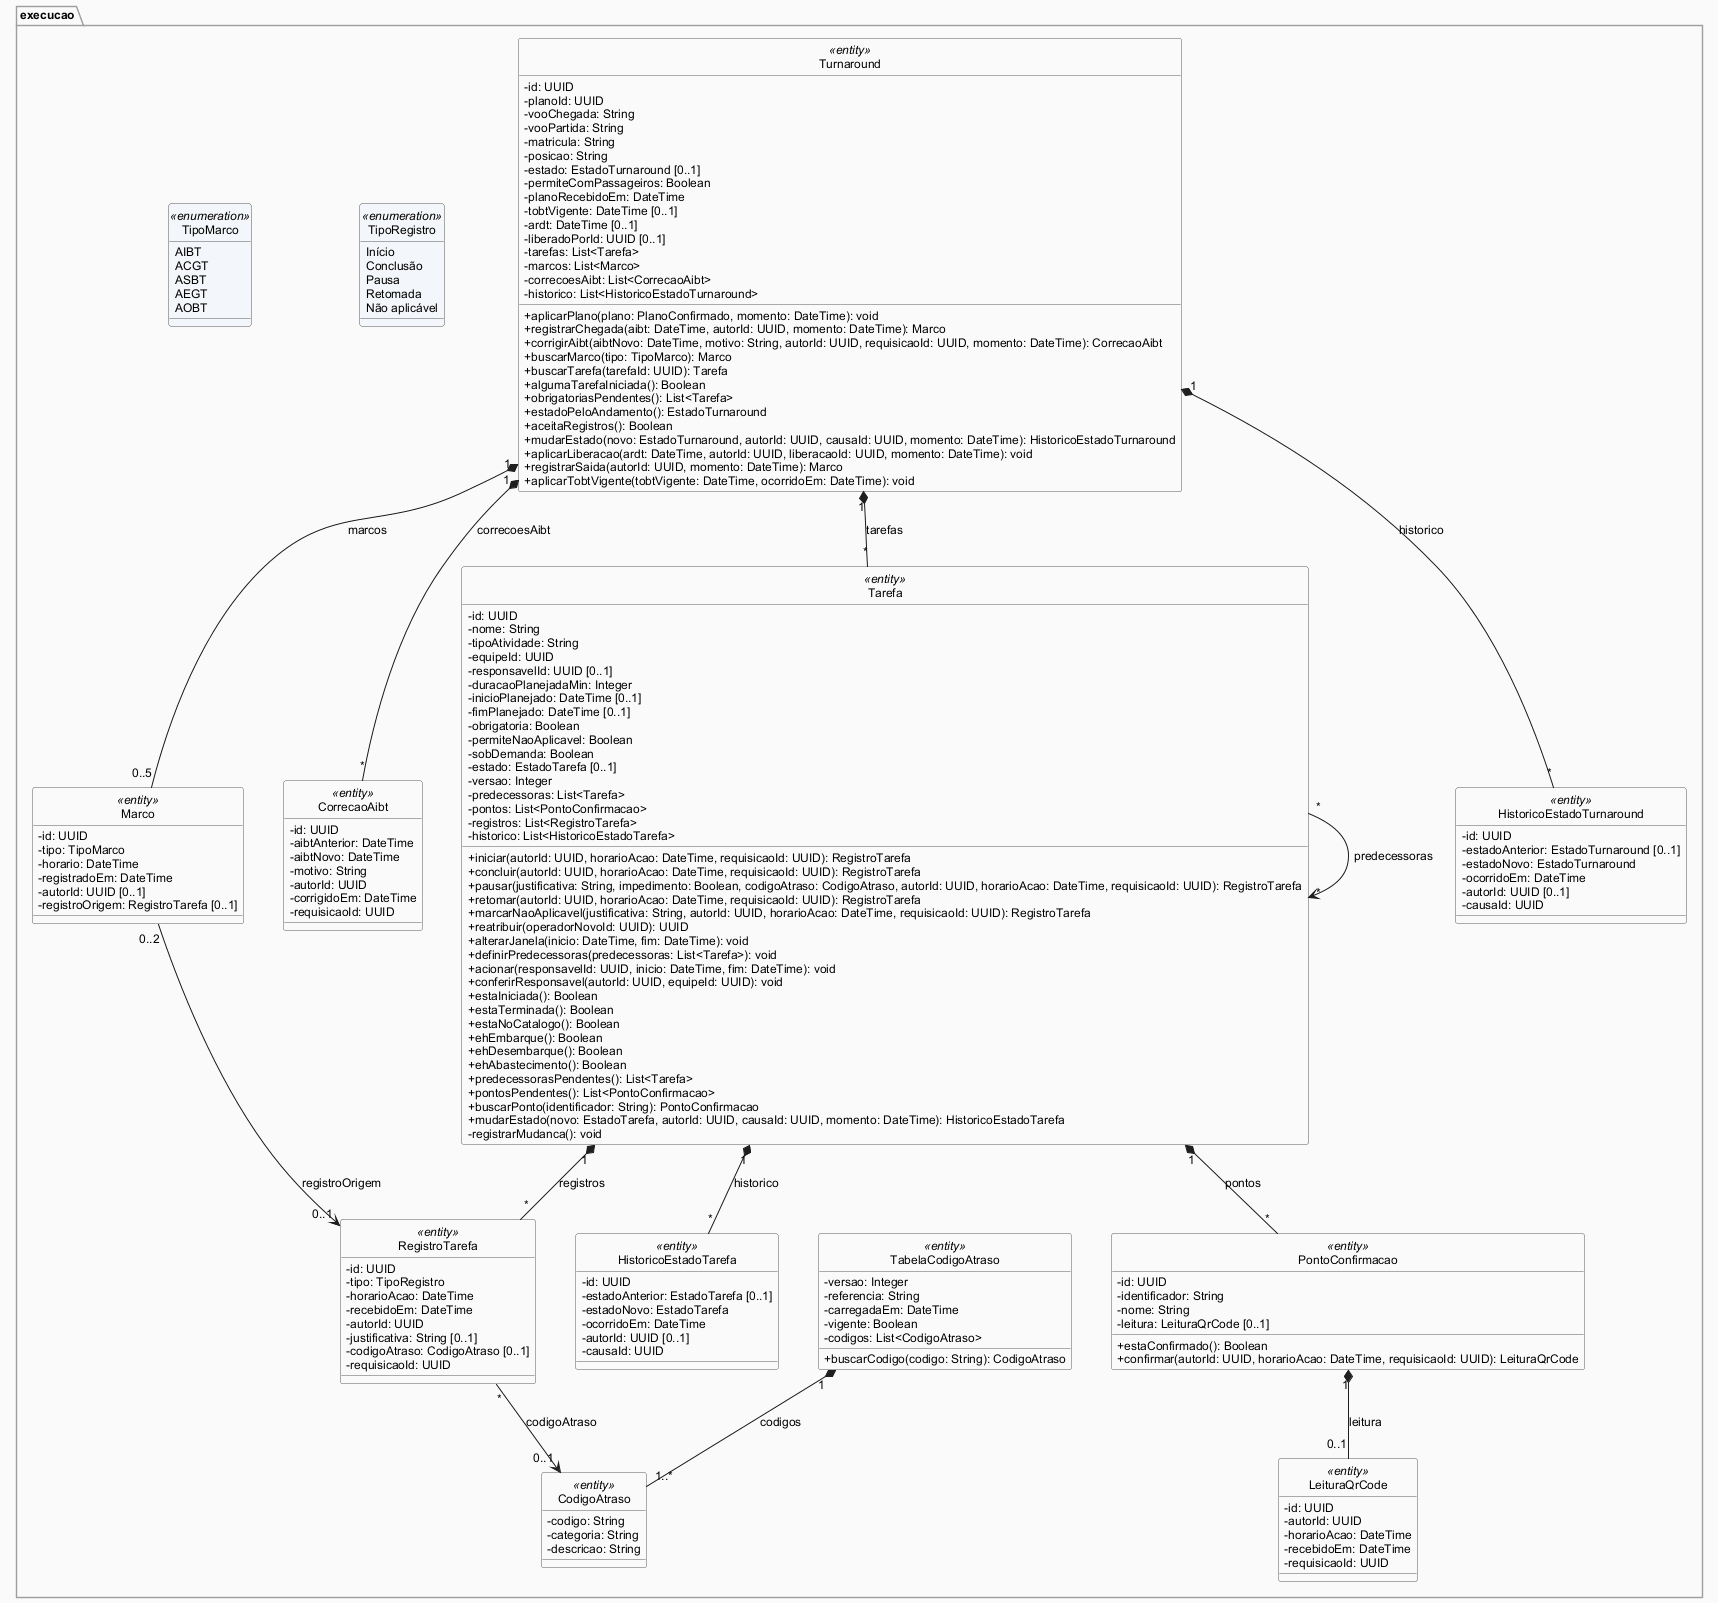

The diagram above was rendered by PlantUML. Its source (embedded in the PNG):
@startuml
' Item 13 — Classes de negócio — Execução em Solo. Vista gerada a partir das fontes 13-classes-*.iuml.
!include 13-classes-estilo.iuml
restore execucao
restore execucao.TipoMarco
restore execucao.TipoRegistro
restore execucao.Turnaround
restore execucao.Marco
restore execucao.CorrecaoAibt
restore execucao.Tarefa
restore execucao.PontoConfirmacao
restore execucao.LeituraQrCode
restore execucao.TabelaCodigoAtraso
restore execucao.CodigoAtraso
restore execucao.RegistroTarefa
restore execucao.HistoricoEstadoTurnaround
restore execucao.HistoricoEstadoTarefa
@enduml